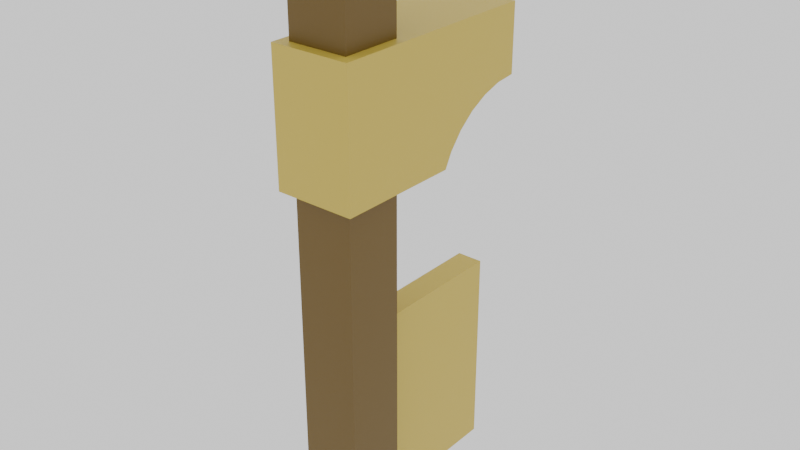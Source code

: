 # Source: part_arch_e.blend  (saved by Blender 4.5.92; exported with 4.5.12 LTS)
import bpy
from mathutils import Matrix  # noqa: F401  (used for matrix-valued properties, if any)

bpy.ops.wm.read_factory_settings(use_empty=True)
scene = bpy.context.scene
scene.name = 'Scene'

# ---- collections
col_collection = bpy.data.collections.new('Collection'); scene.collection.children.link(col_collection)

# ---- materials (node trees are filled in below, after node groups)
mat_material = bpy.data.materials.new('Material')
mat_material_001 = bpy.data.materials.new('Material.001')

# ---- node groups
ng_smooth_by_angle = bpy.data.node_groups.new('Smooth by Angle', 'GeometryNodeTree')
_s = ng_smooth_by_angle.interface.new_socket(name='Mesh', in_out='OUTPUT', socket_type='NodeSocketGeometry')
_s = ng_smooth_by_angle.interface.new_socket(name='Mesh', in_out='INPUT', socket_type='NodeSocketGeometry')
_s = ng_smooth_by_angle.interface.new_socket(name='Angle', in_out='INPUT', socket_type='NodeSocketFloat')
_s.subtype = 'ANGLE'
_s.default_value = 0.5236
_s.min_value = 0.0
_s.max_value = 3.142
_s.description = 'Maximum face angle for smooth edges'
_s = ng_smooth_by_angle.interface.new_socket(name='Ignore Sharpness', in_out='INPUT', socket_type='NodeSocketBool')
_s.force_non_field = True
ng_smooth_by_angle.description = 'Set the sharpness of mesh edges based on the angle between the neighboring faces'
ng_smooth_by_angle.is_modifier = True
_N = ng_smooth_by_angle.nodes; _L = ng_smooth_by_angle.links
n0 = _N.new('GeometryNodeSetShadeSmooth'); n0.name = 'Set Shade Smooth'; n0.location = (120, -80)
n0.domain = 'EDGE'
n1 = _N.new('GeometryNodeSetShadeSmooth'); n1.name = 'Set Shade Smooth.001'; n1.location = (300, -80)
n2 = _N.new('NodeGroupOutput'); n2.name = 'Group Output'; n2.location = (480, -80)
n3 = _N.new('GeometryNodeInputMeshEdgeAngle'); n3.name = 'Edge Angle'; n3.location = (-440, -240)
n4 = _N.new('NodeGroupInput'); n4.name = 'Group Input'; n4.location = (-80, -80)
n5 = _N.new('GeometryNodeInputEdgeSmooth'); n5.name = 'Is Edge Smooth'; n5.location = (-260, -120)
n6 = _N.new('GeometryNodeInputShadeSmooth'); n6.name = 'Is Shade Smooth'; n6.location = (-440, -397)
n7 = _N.new('FunctionNodeCompare'); n7.name = 'Compare'; n7.location = (-260, -260)
n7.operation = 'LESS_EQUAL'
n7.inputs[6].default_value = (0.0, 0.0, 0.0, 0.0)
n7.inputs[7].default_value = (0.0, 0.0, 0.0, 0.0)
n8 = _N.new('FunctionNodeBooleanMath'); n8.name = 'Boolean Math.001'; n8.location = (-80, -260)
n9 = _N.new('NodeGroupInput'); n9.name = 'Group Input.001'; n9.location = (-440, -329)
n10 = _N.new('NodeGroupInput'); n10.name = 'Group Input.002'; n10.location = (-259, -189)
n11 = _N.new('FunctionNodeBooleanMath'); n11.name = 'Boolean Math'; n11.location = (-80, -149)
n11.operation = 'OR'
n12 = _N.new('FunctionNodeBooleanMath'); n12.name = 'Boolean Math.002'; n12.location = (-260, -380)
n12.operation = 'OR'
n13 = _N.new('NodeGroupInput'); n13.name = 'Group Input.003'; n13.location = (-440, -460)
_L.new(n3.outputs[0], n7.inputs[0])
_L.new(n1.outputs[0], n2.inputs[0])
_L.new(n9.outputs[1], n7.inputs[1])
_L.new(n7.outputs[0], n8.inputs[0])
_L.new(n4.outputs[0], n0.inputs[0])
_L.new(n0.outputs[0], n1.inputs[0])
_L.new(n8.outputs[0], n0.inputs[2])
_L.new(n10.outputs[2], n11.inputs[1])
_L.new(n5.outputs[0], n11.inputs[0])
_L.new(n11.outputs[0], n0.inputs[1])
_L.new(n13.outputs[2], n12.inputs[1])
_L.new(n6.outputs[0], n12.inputs[0])
_L.new(n12.outputs[0], n8.inputs[1])
n2.is_active_output = True

# ---- material node trees
mat_material.use_nodes = True; mat_material.node_tree.nodes.clear()
_N = mat_material.node_tree.nodes; _L = mat_material.node_tree.links
n0 = _N.new('ShaderNodeBsdfPrincipled'); n0.name = 'Principled BSDF'; n0.location = (-200, 100)
n0.inputs[0].default_value = (0.1364, 0.07884, 0.004589, 1.0)
n1 = _N.new('ShaderNodeOutputMaterial'); n1.name = 'Material Output'; n1.location = (200, 100)
_L.new(n0.outputs[0], n1.inputs[0])
n1.is_active_output = True
mat_material_001.use_nodes = True; mat_material_001.node_tree.nodes.clear()
_N = mat_material_001.node_tree.nodes; _L = mat_material_001.node_tree.links
n0 = _N.new('ShaderNodeBsdfPrincipled'); n0.name = 'Principled BSDF'; n0.location = (-200, 100)
n0.inputs[0].default_value = (0.5995, 0.4565, 0.05818, 1.0)
n1 = _N.new('ShaderNodeOutputMaterial'); n1.name = 'Material Output'; n1.location = (200, 100)
_L.new(n0.outputs[0], n1.inputs[0])
n1.is_active_output = True

# ---- world
world_world = bpy.data.worlds.new('World'); scene.world = world_world
world_world.use_nodes = True; world_world.node_tree.nodes.clear()
_N = world_world.node_tree.nodes; _L = world_world.node_tree.links
n0 = _N.new('ShaderNodeOutputWorld'); n0.name = 'World Output'; n0.location = (300, 300)
n1 = _N.new('ShaderNodeBackground'); n1.name = 'Background'; n1.location = (10, 300)
n1.inputs[0].default_value = (1.0, 1.0, 1.0, 1.0)
_L.new(n1.outputs[0], n0.inputs[0])
n0.is_active_output = True
world_world.color = (0.05088, 0.05088, 0.05088)
world_world.use_sun_shadow = False
world_world.sun_shadow_jitter_overblur = 0.0

# ---- meshes
me_cube = bpy.data.meshes.new('Cube')
me_cube.from_pydata([(-0.1666, -0.1666, -0.1), (-0.1666, -0.1666, 3.1), (-0.1666, 0.0, -0.1), (-0.1666, 0.0, 3.1), (0.1666, -0.1666, -0.1), (0.1666, -0.1666, 3.1), (0.1666, 0.0, -0.1), (0.1666, 0.0, 3.1), (-0.07345, -1.0, -0.1), (-0.07345, -1.0, 1.058), (0.07345, -1.0, -0.1), (0.07345, -1.0, 1.058), (-0.2226, 0.0, 1.842), (-0.2226, 0.0, 2.563), (0.2226, 0.0, 1.842), (0.2226, 0.0, 2.563), (-0.2226, -0.8852, 2.174), (-0.2226, -1.0, 2.185), (-0.2226, -0.673, 2.086), (-0.2226, -0.7748, 2.14), (-0.2226, -0.4673, 1.842), (-0.2226, -0.5107, 1.924), (-0.2226, -0.5838, 2.013), (0.2226, -0.7748, 2.14), (0.2226, -0.8852, 2.174), (0.2226, -0.5838, 2.013), (0.2226, -0.4673, 1.842), (0.2226, -0.5107, 1.924), (0.2226, -0.673, 2.086), (0.2226, -1.0, 2.185), (-0.2226, -1.0, 2.563), (0.2226, -1.0, 2.563), (-0.2226, -0.1666, 2.563), (0.2226, -0.1666, 2.563), (-0.2226, -0.1666, 1.842), (0.2226, -0.1666, 1.842), (-0.1666, 0.0, 1.842), (0.1666, 0.0, 1.842), (-0.1666, 0.0, 2.563), (-0.1666, -0.1666, 2.563), (-0.1666, -0.1666, 1.842), (0.1666, 0.0, 2.563), (0.1666, -0.1666, 1.842), (0.1666, -0.1666, 2.563), (-0.1666, -0.1666, 1.058), (0.1666, -0.1666, 1.058), (0.07345, -0.1666, 1.058), (-0.07345, -0.1666, 1.058), (-0.07345, -0.1666, -0.1), (0.07345, -0.1666, -0.1), (-0.1666, 0.1666, -0.1), (0.1666, 0.1666, 2.563), (0.1666, 0.1666, 3.1), (-0.1666, 0.1666, 3.1), (0.1666, 0.1666, -0.1), (-0.1666, 0.1666, 2.563), (-0.1666, 0.1666, 1.842), (0.1666, 0.1666, 1.842), (0.2226, 0.2226, 2.563), (0.2226, 0.2226, 1.842), (-0.2226, 0.2226, 2.563), (-0.2226, 0.2226, 1.842)], [], [(39, 1, 3, 38), (2, 36, 56, 50), (41, 7, 5, 43), (43, 5, 1, 39), (6, 4, 49), (7, 3, 1, 5), (10, 49, 46, 11), (8, 9, 47, 48), (10, 11, 9, 8), (48, 49, 10, 8), (9, 11, 46, 47), (17, 30, 32, 13, 12, 34, 20, 21, 22, 18, 19, 16), (42, 37, 14, 35), (29, 31, 30, 17), (16, 24, 29, 17), (19, 23, 24, 16), (18, 28, 23, 19), (22, 25, 28, 18), (22, 21, 27, 25), (26, 27, 21, 20), (33, 43, 39, 32, 30, 31), (26, 35, 14, 15, 33, 31, 29, 24, 23, 28, 25, 27), (38, 13, 32, 39), (20, 34, 40, 42, 35, 26), (15, 41, 43, 33), (34, 12, 36, 40), (45, 42, 40, 44, 47, 46), (6, 37, 42, 45, 4), (38, 3, 53, 55), (7, 41, 51, 52), (0, 44, 40, 36, 2), (48, 47, 44, 0), (4, 45, 46, 49), (51, 41, 15, 58), (3, 7, 52, 53), (2, 48, 0), (2, 6, 49, 48), (55, 53, 52, 51), (50, 56, 57, 54), (37, 57, 59, 14), (37, 6, 54, 57), (6, 2, 50, 54), (12, 13, 60, 61), (15, 14, 59, 58), (61, 60, 58, 59), (38, 55, 60, 13), (55, 51, 58, 60), (56, 36, 12, 61), (57, 56, 61, 59)])
me_cube.polygons.foreach_set('use_smooth', [True] * 49)
me_cube.polygons.foreach_set('material_index', [0, 0, 0, 0, 0, 0, 1, 1, 1, 1, 1, 1, 1, 1, 1, 1, 1, 1, 1, 1, 1, 1, 1, 1, 1, 1, 0, 0, 0, 0, 0, 0, 0, 1, 0, 0, 0, 0, 0, 1, 0, 0, 1, 1, 1, 1, 1, 1, 1])
_uv = me_cube.uv_layers.new(name='UVMap')
_uv.uv.foreach_set('vector', [0.5831, 0.1042, 0.625, 0.1042, 0.625, 0.1458, 0.5831, 0.1458, 0.4655, 0.1458, 0.5268, 0.1458, 0.5268, 0.1875, 0.4655, 0.1875, 0.5831, 0.6042, 0.625, 0.6042, 0.625, 0.6458, 0.5831, 0.6458, 0.5831, 0.8542, 0.625, 0.8542, 0.625, 0.8958, 0.5831, 0.8958, 0.2708, 0.6042, 0.2708, 0.6458, 0.2592, 0.6458, 0.7292, 0.6042, 0.7708, 0.6042, 0.7708, 0.6458, 0.7292, 0.6458, 0.2592, 0.8794, 0.2592, 0.4554, 0.4655, 0.8658, 0.4711, 0.8658, 0.2408, 0.8794, 0.4711, 0.8842, 0.4655, 0.8842, 0.2408, 0.4554, 0.375, 0.8658, 0.4711, 0.8658, 0.4711, 0.8842, 0.375, 0.8842, 0.2408, 0.4554, 0.2592, 0.4554, 0.2592, 0.8794, 0.2408, 0.8794, 0.4711, 0.8842, 0.4711, 0.8658, 0.4655, 0.8658, 0.4655, 0.8842, 0.5701, -0.02297, 0.6038, 3.725e-08, 0.6038, 0.3162, 0.6038, 0.3794, 0.5395, 0.3794, 0.5395, 0.2597, 0.5395, 0.04362, 0.5467, 0.0382, 0.5547, 0.02905, 0.5612, 0.0179, 0.5661, 0.005184, 0.5691, -0.008616, 0.2708, 0.4903, 0.2708, 0.3706, 0.2778, 0.3706, 0.2778, 0.4903, 0.5701, 0.773, 0.6038, 0.75, 0.7778, 0.75, 0.5701, -0.02297, -0.4742, 0.6554, -0.4742, 0.8446, -0.443, 0.8446, -0.443, 0.6554, -0.4789, 0.6554, -0.4789, 0.8446, -0.4476, 0.8446, -0.4476, 0.6554, -0.4579, 0.6554, -0.4579, 0.8446, -0.4266, 0.8446, -0.4266, 0.6554, -0.4133, 0.6554, -0.4133, 0.8446, -0.382, 0.8446, -0.382, 0.6554, -0.3167, 0.6554, -0.348, 0.6554, -0.348, 0.8446, -0.3167, 0.8446, -0.2594, 0.8446, -0.2345, 0.8446, -0.2345, 0.6554, -0.2594, 0.6554, 0.7222, 0.4338, 0.7292, 0.4338, 0.7708, 0.4338, 0.7778, 0.4338, 0.7778, 0.75, 0.7222, 0.75, 0.5395, 0.7064, 0.5395, 0.4903, 0.5395, 0.3706, 0.6038, 0.3706, 0.6038, 0.4338, 0.6038, 0.75, 0.5701, 0.773, 0.5691, 0.7586, 0.5661, 0.7448, 0.5612, 0.7321, 0.5547, 0.7209, 0.5467, 0.7118, 0.7708, 0.3706, 0.7778, 0.3706, 0.7778, 0.4338, 0.7708, 0.4338, 0.2222, 0.7064, 0.2222, 0.4903, 0.2292, 0.4903, 0.2708, 0.4903, 0.2778, 0.4903, 0.2778, 0.7064, 0.7222, 0.3706, 0.7292, 0.3706, 0.7292, 0.4338, 0.7222, 0.4338, 0.2222, 0.4903, 0.2222, 0.3706, 0.2292, 0.3706, 0.2292, 0.4903, 0.4655, 0.8542, 0.5268, 0.8542, 0.5268, 0.8958, 0.4655, 0.8958, 0.4655, 0.8842, 0.4655, 0.8658, 0.4655, 0.6042, 0.5268, 0.6042, 0.5268, 0.6458, 0.4655, 0.6458, 0.375, 0.6458, 0.5831, 0.1458, 0.625, 0.1458, 0.625, 0.1875, 0.5831, 0.1875, 0.625, 0.6042, 0.5831, 0.6042, 0.5831, 0.5625, 0.625, 0.5625, 0.375, 0.1042, 0.4655, 0.1042, 0.5268, 0.1042, 0.5268, 0.1458, 0.375, 0.1458, 0.375, 0.8842, 0.4655, 0.8842, 0.4655, 0.8958, 0.375, 0.8958, 0.375, 0.8542, 0.4655, 0.8542, 0.4655, 0.8658, 0.375, 0.8658, 0.5831, 0.5625, 0.5831, 0.6042, 0.5831, 0.5957, 0.5831, 0.5485, 0.7708, 0.6042, 0.7292, 0.6042, 0.7292, 0.5625, 0.7708, 0.5625, 0.2408, 0.6042, 0.2408, 0.6458, 0.2292, 0.6458, 0.2408, 0.3706, 0.2592, 0.3706, 0.2592, 0.4554, 0.2408, 0.4554, 0.5831, 0.3542, 0.625, 0.3542, 0.625, 0.3958, 0.5831, 0.3958, 0.4655, 0.3542, 0.5268, 0.3542, 0.5268, 0.3958, 0.4655, 0.3842, 0.5268, 0.6042, 0.5268, 0.5625, 0.5268, 0.5485, 0.5268, 0.5952, 0.5268, 0.6042, 0.4655, 0.6042, 0.4655, 0.5625, 0.5268, 0.5625, 0.2592, 0.3706, 0.2408, 0.3706, 0.2408, 0.2858, 0.2592, 0.2858, 0.5401, 0.3542, 0.6036, 0.3542, 0.6038, 0.3542, 0.5395, 0.3542, 0.6036, 0.3958, 0.5399, 0.3958, 0.5395, 0.3958, 0.6038, 0.3958, 0.5268, 0.3472, 0.5831, 0.3472, 0.5831, 0.4028, 0.5268, 0.4028, 0.5831, 0.1458, 0.5831, 0.1875, 0.5831, 0.2015, 0.5831, 0.1553, 0.5831, 0.3542, 0.5831, 0.3958, 0.5831, 0.4028, 0.5831, 0.3472, 0.5268, 0.1875, 0.5268, 0.1458, 0.5268, 0.1551, 0.5268, 0.2015, 0.5268, 0.3958, 0.5268, 0.3542, 0.5268, 0.3475, 0.5268, 0.4025])
me_cube.materials.append(mat_material)
me_cube.materials.append(mat_material_001)
me_cube.update()

# ---- objects
ob_cube = bpy.data.objects.new('Cube', me_cube)

# ---- transforms, parenting, visibility, modifiers, constraints
ob_cube.location = (0.0, -0.5, 0.0)
ob_cube.rotation_euler = (0.0, -0.0, 3.142)
_m = ob_cube.modifiers.new('Smooth by Angle', 'NODES')
_m.node_group = ng_smooth_by_angle
_m.use_pin_to_last = True
_m.show_group_selector = False

# ---- collection membership
col_collection.objects.link(ob_cube)

# ---- scene / render settings (as saved in the file)
scene.frame_start = 1; scene.frame_end = 250; scene.frame_set(1)
scene.render.engine = 'BLENDER_EEVEE_NEXT'
scene.cycles.sampling_pattern = 'TABULATED_SOBOL'
bpy.context.view_layer.update()

# ---- added for rendering (the .blend has no active camera): camera
cam_auto = bpy.data.cameras.new('AutoCamera')
cam_auto.lens = 50.0
cam_auto.sensor_width = 36.0
cam_auto.clip_end = 1000.0
ob_auto_camera = bpy.data.objects.new('AutoCamera', cam_auto)
scene.collection.objects.link(ob_auto_camera)
ob_auto_camera.location = (3.19613, -3.94667, 4.0569)
ob_auto_camera.rotation_euler = (1.09748, -7.21219e-08, 0.694738)
scene.camera = ob_auto_camera
bpy.context.view_layer.update()
